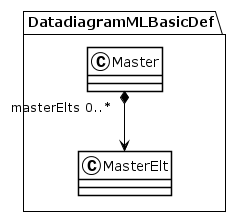

The diagram above was rendered by PlantUML. Its source (embedded in the PNG):
@startuml
!theme plain
package DatadiagramMLBasicDef {
class Master {
}
Master "masterElts 0..*" *--> MasterElt
class MasterElt {
}
}
@enduml